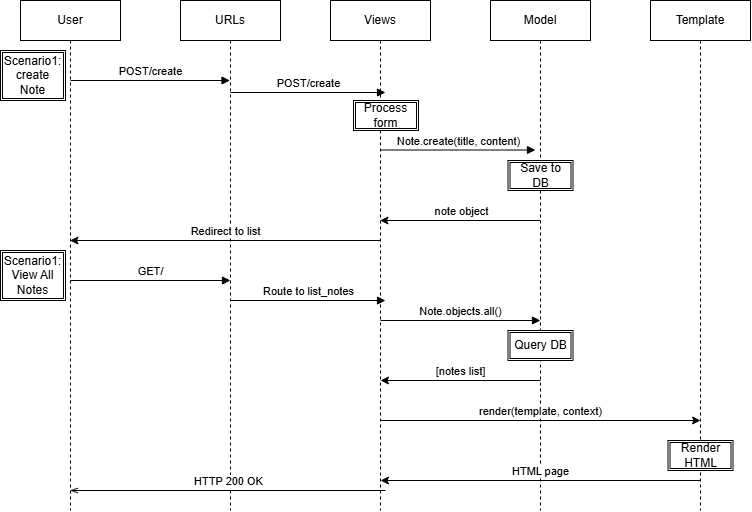

The diagram above was exported from draw.io. Its source (the exported page's mxGraphModel, read from the mxfile embedded in the PNG):
<mxGraphModel dx="1414" dy="777" grid="1" gridSize="10" guides="1" tooltips="1" connect="1" arrows="1" fold="1" page="1" pageScale="1" pageWidth="827" pageHeight="1169" math="0" shadow="0">
  <root>
    <mxCell id="0" />
    <mxCell id="1" parent="0" />
    <mxCell id="9U8G1bsW5_FmK22Vlx7d-1" parent="1" style="shape=umlLifeline;perimeter=lifelinePerimeter;whiteSpace=wrap;html=1;container=1;dropTarget=0;collapsible=0;recursiveResize=0;outlineConnect=0;portConstraint=eastwest;newEdgeStyle={&quot;edgeStyle&quot;:&quot;elbowEdgeStyle&quot;,&quot;elbow&quot;:&quot;vertical&quot;,&quot;curved&quot;:0,&quot;rounded&quot;:0};" value="User" vertex="1">
      <mxGeometry height="510" width="100" x="40" y="40" as="geometry" />
    </mxCell>
    <mxCell id="9U8G1bsW5_FmK22Vlx7d-2" parent="1" style="shape=umlLifeline;perimeter=lifelinePerimeter;whiteSpace=wrap;html=1;container=1;dropTarget=0;collapsible=0;recursiveResize=0;outlineConnect=0;portConstraint=eastwest;newEdgeStyle={&quot;edgeStyle&quot;:&quot;elbowEdgeStyle&quot;,&quot;elbow&quot;:&quot;vertical&quot;,&quot;curved&quot;:0,&quot;rounded&quot;:0};" value="URLs" vertex="1">
      <mxGeometry height="510" width="100" x="200" y="40" as="geometry" />
    </mxCell>
    <mxCell id="9U8G1bsW5_FmK22Vlx7d-3" parent="1" style="shape=umlLifeline;perimeter=lifelinePerimeter;whiteSpace=wrap;html=1;container=1;dropTarget=0;collapsible=0;recursiveResize=0;outlineConnect=0;portConstraint=eastwest;newEdgeStyle={&quot;edgeStyle&quot;:&quot;elbowEdgeStyle&quot;,&quot;elbow&quot;:&quot;vertical&quot;,&quot;curved&quot;:0,&quot;rounded&quot;:0};" value="Model" vertex="1">
      <mxGeometry height="510" width="100" x="510" y="40" as="geometry" />
    </mxCell>
    <mxCell id="9U8G1bsW5_FmK22Vlx7d-4" parent="1" style="shape=umlLifeline;perimeter=lifelinePerimeter;whiteSpace=wrap;html=1;container=1;dropTarget=0;collapsible=0;recursiveResize=0;outlineConnect=0;portConstraint=eastwest;newEdgeStyle={&quot;edgeStyle&quot;:&quot;elbowEdgeStyle&quot;,&quot;elbow&quot;:&quot;vertical&quot;,&quot;curved&quot;:0,&quot;rounded&quot;:0};" value="Template" vertex="1">
      <mxGeometry height="510" width="100" x="670" y="40" as="geometry" />
    </mxCell>
    <mxCell id="9U8G1bsW5_FmK22Vlx7d-5" parent="1" style="shape=umlLifeline;perimeter=lifelinePerimeter;whiteSpace=wrap;html=1;container=1;dropTarget=0;collapsible=0;recursiveResize=0;outlineConnect=0;portConstraint=eastwest;newEdgeStyle={&quot;edgeStyle&quot;:&quot;elbowEdgeStyle&quot;,&quot;elbow&quot;:&quot;vertical&quot;,&quot;curved&quot;:0,&quot;rounded&quot;:0};" value="Views" vertex="1">
      <mxGeometry height="510" width="100" x="350" y="40" as="geometry" />
    </mxCell>
    <mxCell id="9U8G1bsW5_FmK22Vlx7d-7" edge="1" parent="1" style="html=1;verticalAlign=bottom;endArrow=block;curved=0;rounded=0;" target="9U8G1bsW5_FmK22Vlx7d-2" value="POST/create">
      <mxGeometry relative="1" width="80" as="geometry">
        <mxPoint x="90" y="120" as="sourcePoint" />
        <mxPoint x="170" y="120" as="targetPoint" />
      </mxGeometry>
    </mxCell>
    <mxCell id="9U8G1bsW5_FmK22Vlx7d-8" edge="1" parent="1" style="html=1;verticalAlign=bottom;endArrow=block;curved=0;rounded=0;" value="POST/create">
      <mxGeometry relative="1" width="80" as="geometry">
        <mxPoint as="offset" />
        <mxPoint x="250" y="132" as="sourcePoint" />
        <mxPoint x="405" y="132" as="targetPoint" />
      </mxGeometry>
    </mxCell>
    <mxCell id="9U8G1bsW5_FmK22Vlx7d-10" parent="1" style="shape=ext;double=1;rounded=0;whiteSpace=wrap;html=1;" value="Process form" vertex="1">
      <mxGeometry height="30" width="65" x="373" y="140" as="geometry" />
    </mxCell>
    <mxCell id="9U8G1bsW5_FmK22Vlx7d-11" edge="1" parent="1" style="html=1;verticalAlign=bottom;endArrow=block;curved=0;rounded=0;" value="Note.create(title, content)">
      <mxGeometry relative="1" width="80" as="geometry">
        <mxPoint as="offset" />
        <mxPoint x="400" y="189.5" as="sourcePoint" />
        <mxPoint x="555" y="189.5" as="targetPoint" />
      </mxGeometry>
    </mxCell>
    <mxCell id="9U8G1bsW5_FmK22Vlx7d-12" parent="1" style="shape=ext;double=1;rounded=0;whiteSpace=wrap;html=1;" value="Scenario1: create Note" vertex="1">
      <mxGeometry height="50" width="65" x="20" y="90" as="geometry" />
    </mxCell>
    <mxCell id="9U8G1bsW5_FmK22Vlx7d-13" parent="1" style="shape=ext;double=1;rounded=0;whiteSpace=wrap;html=1;" value="Save to DB" vertex="1">
      <mxGeometry height="30" width="65" x="527.5" y="200" as="geometry" />
    </mxCell>
    <mxCell id="9U8G1bsW5_FmK22Vlx7d-14" edge="1" parent="1" style="html=1;verticalAlign=bottom;endArrow=none;curved=0;rounded=0;startArrow=classic;startFill=1;endFill=0;" value="note object">
      <mxGeometry relative="1" width="80" x="0.0063" as="geometry">
        <mxPoint as="offset" />
        <mxPoint x="399.5" y="260" as="sourcePoint" />
        <mxPoint x="559.5" y="260" as="targetPoint" />
      </mxGeometry>
    </mxCell>
    <mxCell id="9U8G1bsW5_FmK22Vlx7d-15" edge="1" parent="1" source="9U8G1bsW5_FmK22Vlx7d-1" style="html=1;verticalAlign=bottom;endArrow=none;curved=0;rounded=0;startArrow=classic;startFill=1;endFill=0;" value="Redirect to list">
      <mxGeometry relative="1" width="80" as="geometry">
        <mxPoint as="offset" />
        <mxPoint x="250" y="280" as="sourcePoint" />
        <mxPoint x="400" y="280" as="targetPoint" />
      </mxGeometry>
    </mxCell>
    <mxCell id="9U8G1bsW5_FmK22Vlx7d-16" parent="1" style="shape=ext;double=1;rounded=0;whiteSpace=wrap;html=1;" value="Scenario1: View All Notes" vertex="1">
      <mxGeometry height="50" width="65" x="20" y="290" as="geometry" />
    </mxCell>
    <mxCell id="9U8G1bsW5_FmK22Vlx7d-17" edge="1" parent="1" style="html=1;verticalAlign=bottom;endArrow=block;curved=0;rounded=0;" value="GET/">
      <mxGeometry relative="1" width="80" as="geometry">
        <mxPoint x="90" y="320" as="sourcePoint" />
        <mxPoint x="250" y="320" as="targetPoint" />
      </mxGeometry>
    </mxCell>
    <mxCell id="9U8G1bsW5_FmK22Vlx7d-18" edge="1" parent="1" style="html=1;verticalAlign=bottom;endArrow=block;curved=0;rounded=0;" value="Route to list_notes">
      <mxGeometry relative="1" width="80" as="geometry">
        <mxPoint x="250" y="340" as="sourcePoint" />
        <mxPoint x="405" y="340" as="targetPoint" />
      </mxGeometry>
    </mxCell>
    <mxCell id="9U8G1bsW5_FmK22Vlx7d-19" edge="1" parent="1" style="html=1;verticalAlign=bottom;endArrow=block;curved=0;rounded=0;" value="Note.objects.all()">
      <mxGeometry relative="1" width="80" as="geometry">
        <mxPoint x="400" y="360" as="sourcePoint" />
        <mxPoint x="560" y="360" as="targetPoint" />
      </mxGeometry>
    </mxCell>
    <mxCell id="9U8G1bsW5_FmK22Vlx7d-20" parent="1" style="shape=ext;double=1;rounded=0;whiteSpace=wrap;html=1;" value="Query DB" vertex="1">
      <mxGeometry height="30" width="65" x="527.5" y="370" as="geometry" />
    </mxCell>
    <mxCell id="9U8G1bsW5_FmK22Vlx7d-22" edge="1" parent="1" style="html=1;verticalAlign=bottom;endArrow=none;curved=0;rounded=0;startArrow=classic;startFill=1;endFill=0;" value="[notes list]">
      <mxGeometry relative="1" width="80" as="geometry">
        <mxPoint as="offset" />
        <mxPoint x="400" y="420" as="sourcePoint" />
        <mxPoint x="560" y="420" as="targetPoint" />
      </mxGeometry>
    </mxCell>
    <mxCell id="9U8G1bsW5_FmK22Vlx7d-23" edge="1" parent="1" style="html=1;verticalAlign=bottom;endArrow=classic;curved=0;rounded=0;startArrow=none;startFill=0;endFill=1;" value="render(template, context)">
      <mxGeometry relative="1" width="80" as="geometry">
        <mxPoint as="offset" />
        <mxPoint x="400" y="460" as="sourcePoint" />
        <mxPoint x="720" y="460" as="targetPoint" />
      </mxGeometry>
    </mxCell>
    <mxCell id="9U8G1bsW5_FmK22Vlx7d-24" parent="1" style="shape=ext;double=1;rounded=0;whiteSpace=wrap;html=1;" value="Render HTML" vertex="1">
      <mxGeometry height="30" width="65" x="687.5" y="480" as="geometry" />
    </mxCell>
    <mxCell id="9U8G1bsW5_FmK22Vlx7d-25" edge="1" parent="1" style="html=1;verticalAlign=bottom;endArrow=none;curved=0;rounded=0;startArrow=classic;startFill=1;endFill=0;" value="HTML page">
      <mxGeometry relative="1" width="80" as="geometry">
        <mxPoint as="offset" />
        <mxPoint x="400" y="520" as="sourcePoint" />
        <mxPoint x="720" y="520" as="targetPoint" />
      </mxGeometry>
    </mxCell>
    <mxCell id="9U8G1bsW5_FmK22Vlx7d-26" edge="1" parent="1" source="9U8G1bsW5_FmK22Vlx7d-1" style="html=1;verticalAlign=bottom;endArrow=none;curved=0;rounded=0;startArrow=openThin;startFill=0;endFill=0;" value="HTTP 200 OK">
      <mxGeometry relative="1" width="80" as="geometry">
        <mxPoint as="offset" />
        <mxPoint x="100" y="530" as="sourcePoint" />
        <mxPoint x="405" y="530" as="targetPoint" />
      </mxGeometry>
    </mxCell>
  </root>
</mxGraphModel>